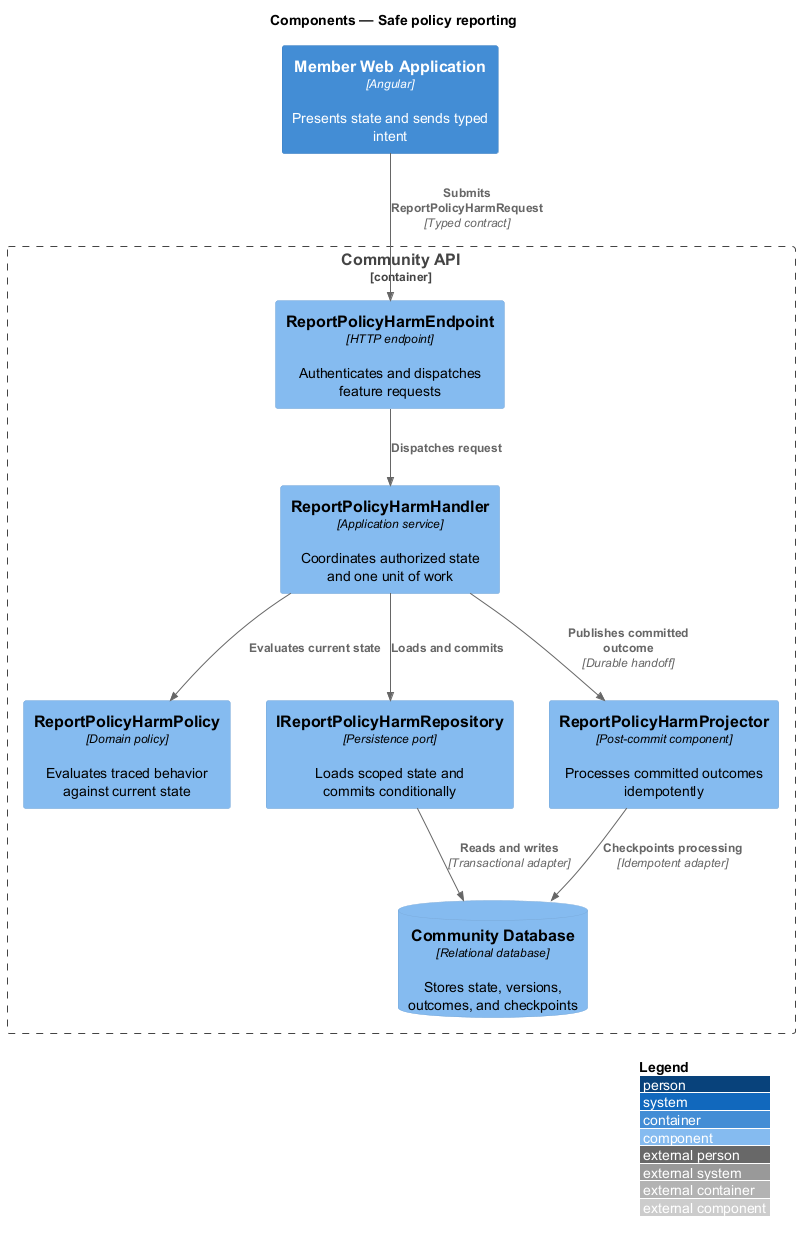

The diagram above was rendered by PlantUML. Its source (embedded in the PNG):
@startuml
!include <C4/C4_Component>
LAYOUT_WITH_LEGEND()
title Components — Safe policy reporting

Container(frontend, "Member Web Application", "Angular", "Presents state and sends typed intent")
Container_Boundary(backend, "Community API") {
  Component(endpoint, "ReportPolicyHarmEndpoint", "HTTP endpoint", "Authenticates and dispatches feature requests")
  Component(handler, "ReportPolicyHarmHandler", "Application service", "Coordinates authorized state and one unit of work")
  Component(policy, "ReportPolicyHarmPolicy", "Domain policy", "Evaluates traced behavior against current state")
  Component(repository, "IReportPolicyHarmRepository", "Persistence port", "Loads scoped state and commits conditionally")
  Component(projector, "ReportPolicyHarmProjector", "Post-commit component", "Processes committed outcomes idempotently")
  ComponentDb(store, "Community Database", "Relational database", "Stores state, versions, outcomes, and checkpoints")
}

Rel(frontend, endpoint, "Submits ReportPolicyHarmRequest", "Typed contract")
Rel(endpoint, handler, "Dispatches request")
Rel(handler, policy, "Evaluates current state")
Rel(handler, repository, "Loads and commits")
Rel(repository, store, "Reads and writes", "Transactional adapter")
Rel(handler, projector, "Publishes committed outcome", "Durable handoff")
Rel(projector, store, "Checkpoints processing", "Idempotent adapter")
@enduml